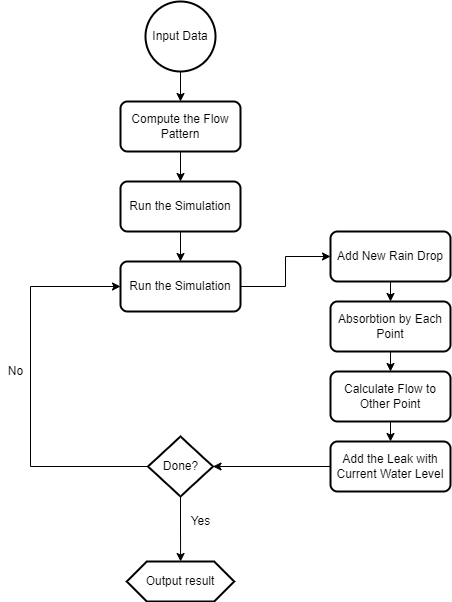

The diagram above was exported from draw.io. Its source (the exported page's mxGraphModel, read from the mxfile embedded in the PNG):
<mxGraphModel dx="1422" dy="762" grid="1" gridSize="10" guides="1" tooltips="1" connect="1" arrows="1" fold="1" page="1" pageScale="1" pageWidth="850" pageHeight="1100" math="0" shadow="0">
  <root>
    <mxCell id="0" />
    <mxCell id="1" parent="0" />
    <mxCell id="p9sC6lHwCZZC53__10Gr-4" style="edgeStyle=orthogonalEdgeStyle;rounded=0;orthogonalLoop=1;jettySize=auto;html=1;exitX=0.5;exitY=1;exitDx=0;exitDy=0;exitPerimeter=0;entryX=0.5;entryY=0;entryDx=0;entryDy=0;" edge="1" parent="1" source="p9sC6lHwCZZC53__10Gr-2" target="p9sC6lHwCZZC53__10Gr-3">
      <mxGeometry relative="1" as="geometry" />
    </mxCell>
    <mxCell id="p9sC6lHwCZZC53__10Gr-2" value="Input Data" style="strokeWidth=2;html=1;shape=mxgraph.flowchart.start_2;whiteSpace=wrap;" vertex="1" parent="1">
      <mxGeometry x="225" y="20" width="70" height="70" as="geometry" />
    </mxCell>
    <mxCell id="p9sC6lHwCZZC53__10Gr-6" value="" style="edgeStyle=orthogonalEdgeStyle;rounded=0;orthogonalLoop=1;jettySize=auto;html=1;" edge="1" parent="1" source="p9sC6lHwCZZC53__10Gr-3" target="p9sC6lHwCZZC53__10Gr-5">
      <mxGeometry relative="1" as="geometry" />
    </mxCell>
    <mxCell id="p9sC6lHwCZZC53__10Gr-3" value="Compute the Flow Pattern" style="rounded=1;whiteSpace=wrap;html=1;absoluteArcSize=1;arcSize=14;strokeWidth=2;" vertex="1" parent="1">
      <mxGeometry x="200" y="120" width="120" height="50" as="geometry" />
    </mxCell>
    <mxCell id="p9sC6lHwCZZC53__10Gr-13" value="" style="edgeStyle=orthogonalEdgeStyle;rounded=0;orthogonalLoop=1;jettySize=auto;html=1;" edge="1" parent="1" source="p9sC6lHwCZZC53__10Gr-5" target="p9sC6lHwCZZC53__10Gr-7">
      <mxGeometry relative="1" as="geometry" />
    </mxCell>
    <mxCell id="p9sC6lHwCZZC53__10Gr-5" value="Run the Simulation" style="whiteSpace=wrap;html=1;rounded=1;strokeWidth=2;arcSize=14;" vertex="1" parent="1">
      <mxGeometry x="200" y="200" width="120" height="50" as="geometry" />
    </mxCell>
    <mxCell id="p9sC6lHwCZZC53__10Gr-15" value="" style="edgeStyle=orthogonalEdgeStyle;rounded=0;orthogonalLoop=1;jettySize=auto;html=1;entryX=0;entryY=0.5;entryDx=0;entryDy=0;" edge="1" parent="1" source="p9sC6lHwCZZC53__10Gr-7" target="p9sC6lHwCZZC53__10Gr-16">
      <mxGeometry relative="1" as="geometry">
        <mxPoint x="400" y="305" as="targetPoint" />
      </mxGeometry>
    </mxCell>
    <mxCell id="p9sC6lHwCZZC53__10Gr-7" value="Run the Simulation" style="whiteSpace=wrap;html=1;rounded=1;strokeWidth=2;arcSize=14;" vertex="1" parent="1">
      <mxGeometry x="200" y="280" width="120" height="50" as="geometry" />
    </mxCell>
    <mxCell id="p9sC6lHwCZZC53__10Gr-9" style="edgeStyle=orthogonalEdgeStyle;rounded=0;orthogonalLoop=1;jettySize=auto;html=1;exitX=0;exitY=0.5;exitDx=0;exitDy=0;exitPerimeter=0;" edge="1" parent="1" source="p9sC6lHwCZZC53__10Gr-8">
      <mxGeometry relative="1" as="geometry">
        <mxPoint x="200" y="305" as="targetPoint" />
        <Array as="points">
          <mxPoint x="110" y="485" />
          <mxPoint x="110" y="305" />
        </Array>
      </mxGeometry>
    </mxCell>
    <mxCell id="p9sC6lHwCZZC53__10Gr-12" value="" style="edgeStyle=orthogonalEdgeStyle;rounded=0;orthogonalLoop=1;jettySize=auto;html=1;" edge="1" parent="1" source="p9sC6lHwCZZC53__10Gr-8" target="p9sC6lHwCZZC53__10Gr-11">
      <mxGeometry relative="1" as="geometry" />
    </mxCell>
    <mxCell id="p9sC6lHwCZZC53__10Gr-8" value="Done?" style="strokeWidth=2;html=1;shape=mxgraph.flowchart.decision;whiteSpace=wrap;" vertex="1" parent="1">
      <mxGeometry x="227.5" y="455" width="65" height="60" as="geometry" />
    </mxCell>
    <mxCell id="p9sC6lHwCZZC53__10Gr-10" value="No" style="text;html=1;align=center;verticalAlign=middle;resizable=0;points=[];autosize=1;strokeColor=none;fillColor=none;" vertex="1" parent="1">
      <mxGeometry x="80" y="380" width="30" height="20" as="geometry" />
    </mxCell>
    <mxCell id="p9sC6lHwCZZC53__10Gr-11" value="Output result" style="shape=hexagon;perimeter=hexagonPerimeter2;whiteSpace=wrap;html=1;fixedSize=1;strokeWidth=2;" vertex="1" parent="1">
      <mxGeometry x="206.25" y="580" width="107.5" height="40" as="geometry" />
    </mxCell>
    <mxCell id="p9sC6lHwCZZC53__10Gr-20" style="edgeStyle=orthogonalEdgeStyle;rounded=0;orthogonalLoop=1;jettySize=auto;html=1;exitX=0.5;exitY=1;exitDx=0;exitDy=0;entryX=0.5;entryY=0;entryDx=0;entryDy=0;" edge="1" parent="1" source="p9sC6lHwCZZC53__10Gr-16" target="p9sC6lHwCZZC53__10Gr-17">
      <mxGeometry relative="1" as="geometry" />
    </mxCell>
    <mxCell id="p9sC6lHwCZZC53__10Gr-16" value="Add New Rain Drop" style="whiteSpace=wrap;html=1;rounded=1;strokeWidth=2;arcSize=14;" vertex="1" parent="1">
      <mxGeometry x="410" y="250" width="120" height="50" as="geometry" />
    </mxCell>
    <mxCell id="p9sC6lHwCZZC53__10Gr-21" style="edgeStyle=orthogonalEdgeStyle;rounded=0;orthogonalLoop=1;jettySize=auto;html=1;exitX=0.5;exitY=1;exitDx=0;exitDy=0;entryX=0.5;entryY=0;entryDx=0;entryDy=0;" edge="1" parent="1" source="p9sC6lHwCZZC53__10Gr-17" target="p9sC6lHwCZZC53__10Gr-18">
      <mxGeometry relative="1" as="geometry" />
    </mxCell>
    <mxCell id="p9sC6lHwCZZC53__10Gr-17" value="Absorbtion by Each Point" style="whiteSpace=wrap;html=1;rounded=1;strokeWidth=2;arcSize=14;" vertex="1" parent="1">
      <mxGeometry x="410" y="320" width="120" height="50" as="geometry" />
    </mxCell>
    <mxCell id="p9sC6lHwCZZC53__10Gr-22" style="edgeStyle=orthogonalEdgeStyle;rounded=0;orthogonalLoop=1;jettySize=auto;html=1;exitX=0.5;exitY=1;exitDx=0;exitDy=0;entryX=0.5;entryY=0;entryDx=0;entryDy=0;" edge="1" parent="1" source="p9sC6lHwCZZC53__10Gr-18" target="p9sC6lHwCZZC53__10Gr-19">
      <mxGeometry relative="1" as="geometry" />
    </mxCell>
    <mxCell id="p9sC6lHwCZZC53__10Gr-18" value="Calculate Flow to Other Point" style="whiteSpace=wrap;html=1;rounded=1;strokeWidth=2;arcSize=14;" vertex="1" parent="1">
      <mxGeometry x="410" y="390" width="120" height="50" as="geometry" />
    </mxCell>
    <mxCell id="p9sC6lHwCZZC53__10Gr-23" value="" style="edgeStyle=orthogonalEdgeStyle;rounded=0;orthogonalLoop=1;jettySize=auto;html=1;" edge="1" parent="1" source="p9sC6lHwCZZC53__10Gr-19" target="p9sC6lHwCZZC53__10Gr-8">
      <mxGeometry relative="1" as="geometry" />
    </mxCell>
    <mxCell id="p9sC6lHwCZZC53__10Gr-19" value="Add the Leak with Current Water Level" style="whiteSpace=wrap;html=1;rounded=1;strokeWidth=2;arcSize=14;" vertex="1" parent="1">
      <mxGeometry x="410" y="460" width="120" height="50" as="geometry" />
    </mxCell>
    <mxCell id="p9sC6lHwCZZC53__10Gr-24" value="Yes" style="text;html=1;align=center;verticalAlign=middle;resizable=0;points=[];autosize=1;strokeColor=none;fillColor=none;" vertex="1" parent="1">
      <mxGeometry x="260" y="530" width="40" height="20" as="geometry" />
    </mxCell>
  </root>
</mxGraphModel>